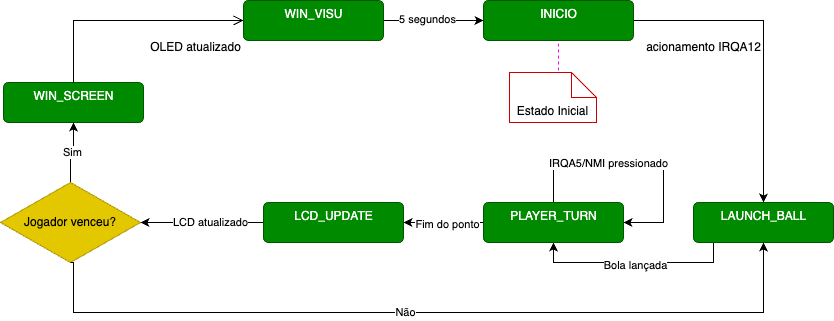

The diagram above was exported from draw.io. Its source (the exported page's mxGraphModel, read from the mxfile embedded in the PNG):
<mxGraphModel dx="1781" dy="727" grid="1" gridSize="10" guides="1" tooltips="1" connect="1" arrows="1" fold="1" page="1" pageScale="1" pageWidth="827" pageHeight="1169" math="0" shadow="0">
  <root>
    <mxCell id="0" />
    <mxCell id="1" parent="0" />
    <mxCell id="3BIJWUGKQM-KZ4o5NMOs-8" style="edgeStyle=orthogonalEdgeStyle;rounded=0;orthogonalLoop=1;jettySize=auto;html=1;entryX=0.5;entryY=0;entryDx=0;entryDy=0;" parent="1" source="t8uEiR48-8bBjoi9cYdY-13" target="t8uEiR48-8bBjoi9cYdY-18" edge="1">
      <mxGeometry relative="1" as="geometry" />
    </mxCell>
    <mxCell id="t8uEiR48-8bBjoi9cYdY-13" value="INICIO" style="html=1;align=center;verticalAlign=top;rounded=1;absoluteArcSize=1;arcSize=10;dashed=0;fillColor=#008a00;strokeColor=#005700;fontColor=#ffffff;" parent="1" vertex="1">
      <mxGeometry x="370" y="38" width="150" height="40" as="geometry" />
    </mxCell>
    <mxCell id="3BIJWUGKQM-KZ4o5NMOs-9" style="edgeStyle=orthogonalEdgeStyle;rounded=0;orthogonalLoop=1;jettySize=auto;html=1;entryX=0.5;entryY=1;entryDx=0;entryDy=0;" parent="1" source="t8uEiR48-8bBjoi9cYdY-18" target="3BIJWUGKQM-KZ4o5NMOs-1" edge="1">
      <mxGeometry relative="1" as="geometry">
        <Array as="points">
          <mxPoint x="600" y="260" />
          <mxPoint x="600" y="300" />
          <mxPoint x="440" y="300" />
        </Array>
      </mxGeometry>
    </mxCell>
    <mxCell id="3BIJWUGKQM-KZ4o5NMOs-11" value="Bola lançada" style="edgeLabel;html=1;align=center;verticalAlign=middle;resizable=0;points=[];" parent="3BIJWUGKQM-KZ4o5NMOs-9" vertex="1" connectable="0">
      <mxGeometry x="-0.0133" y="2" relative="1" as="geometry">
        <mxPoint as="offset" />
      </mxGeometry>
    </mxCell>
    <mxCell id="t8uEiR48-8bBjoi9cYdY-18" value="LAUNCH_BALL" style="html=1;align=center;verticalAlign=top;rounded=1;absoluteArcSize=1;arcSize=10;dashed=0;fillColor=#008a00;strokeColor=#005700;fontColor=#ffffff;" parent="1" vertex="1">
      <mxGeometry x="580" y="240" width="140" height="40" as="geometry" />
    </mxCell>
    <mxCell id="t8uEiR48-8bBjoi9cYdY-19" value="WIN_SCREEN" style="html=1;align=center;verticalAlign=top;rounded=1;absoluteArcSize=1;arcSize=10;dashed=0;fillColor=#008a00;strokeColor=#005700;fontColor=#ffffff;" parent="1" vertex="1">
      <mxGeometry x="-110" y="120" width="140" height="40" as="geometry" />
    </mxCell>
    <mxCell id="aeV9x602NQwL2jakITRT-39" value="Estado Inicial" style="shape=note2;boundedLbl=1;whiteSpace=wrap;html=1;size=25;verticalAlign=top;align=center;strokeColor=#CC0000;" parent="1" vertex="1">
      <mxGeometry x="396" y="110" width="87" height="50" as="geometry" />
    </mxCell>
    <mxCell id="aeV9x602NQwL2jakITRT-40" value="" style="endArrow=none;dashed=1;html=1;rounded=0;strokeColor=#FF00FF;entryX=0.5;entryY=1;entryDx=0;entryDy=0;" parent="1" target="t8uEiR48-8bBjoi9cYdY-13" edge="1">
      <mxGeometry width="50" height="50" relative="1" as="geometry">
        <mxPoint x="445" y="108" as="sourcePoint" />
        <mxPoint x="522" y="78" as="targetPoint" />
      </mxGeometry>
    </mxCell>
    <mxCell id="S70o_cUpzbI9yFTpSH8p-5" value="" style="endArrow=open;startArrow=none;endFill=0;startFill=0;endSize=8;html=1;verticalAlign=bottom;labelBackgroundColor=none;strokeWidth=1;rounded=0;exitX=0.5;exitY=0;exitDx=0;exitDy=0;entryX=0;entryY=0.5;entryDx=0;entryDy=0;" parent="1" source="t8uEiR48-8bBjoi9cYdY-19" target="nFxen0-eQ5sl4GttbKsK-3" edge="1">
      <mxGeometry width="160" relative="1" as="geometry">
        <mxPoint x="440" y="60" as="sourcePoint" />
        <mxPoint x="30" y="58" as="targetPoint" />
        <Array as="points">
          <mxPoint x="-40" y="58" />
        </Array>
      </mxGeometry>
    </mxCell>
    <mxCell id="S70o_cUpzbI9yFTpSH8p-18" value="OLED atualizado" style="text;html=1;align=center;verticalAlign=middle;resizable=0;points=[];autosize=1;strokeColor=none;fillColor=none;" parent="1" vertex="1">
      <mxGeometry x="27" y="70" width="110" height="30" as="geometry" />
    </mxCell>
    <mxCell id="exx-6FeLUpeVJKwjS1nr-1" value="acionamento IRQA12" style="text;html=1;align=center;verticalAlign=middle;resizable=0;points=[];autosize=1;strokeColor=none;fillColor=none;" parent="1" vertex="1">
      <mxGeometry x="520" y="70" width="140" height="30" as="geometry" />
    </mxCell>
    <mxCell id="3BIJWUGKQM-KZ4o5NMOs-4" style="edgeStyle=orthogonalEdgeStyle;rounded=0;orthogonalLoop=1;jettySize=auto;html=1;entryX=1;entryY=0.5;entryDx=0;entryDy=0;" parent="1" source="3BIJWUGKQM-KZ4o5NMOs-1" target="nFxen0-eQ5sl4GttbKsK-1" edge="1">
      <mxGeometry relative="1" as="geometry">
        <mxPoint x="290" y="260" as="targetPoint" />
      </mxGeometry>
    </mxCell>
    <mxCell id="3BIJWUGKQM-KZ4o5NMOs-5" value="Fim do ponto" style="edgeLabel;html=1;align=center;verticalAlign=middle;resizable=0;points=[];" parent="3BIJWUGKQM-KZ4o5NMOs-4" vertex="1" connectable="0">
      <mxGeometry x="-0.0727" y="1" relative="1" as="geometry">
        <mxPoint as="offset" />
      </mxGeometry>
    </mxCell>
    <mxCell id="3BIJWUGKQM-KZ4o5NMOs-15" style="edgeStyle=orthogonalEdgeStyle;rounded=0;orthogonalLoop=1;jettySize=auto;html=1;entryX=1;entryY=0.5;entryDx=0;entryDy=0;" parent="1" source="3BIJWUGKQM-KZ4o5NMOs-1" target="3BIJWUGKQM-KZ4o5NMOs-1" edge="1">
      <mxGeometry relative="1" as="geometry">
        <mxPoint x="440" y="180" as="targetPoint" />
        <Array as="points">
          <mxPoint x="440" y="200" />
          <mxPoint x="550" y="200" />
          <mxPoint x="550" y="260" />
        </Array>
      </mxGeometry>
    </mxCell>
    <mxCell id="3BIJWUGKQM-KZ4o5NMOs-16" value="IRQA5/NMI pressionado" style="edgeLabel;html=1;align=center;verticalAlign=middle;resizable=0;points=[];" parent="3BIJWUGKQM-KZ4o5NMOs-15" vertex="1" connectable="0">
      <mxGeometry x="-0.2483" relative="1" as="geometry">
        <mxPoint as="offset" />
      </mxGeometry>
    </mxCell>
    <mxCell id="3BIJWUGKQM-KZ4o5NMOs-1" value="PLAYER_TURN" style="html=1;align=center;verticalAlign=top;rounded=1;absoluteArcSize=1;arcSize=10;dashed=0;fillColor=#008a00;strokeColor=#005700;fontColor=#ffffff;" parent="1" vertex="1">
      <mxGeometry x="370" y="240" width="140" height="40" as="geometry" />
    </mxCell>
    <mxCell id="3BIJWUGKQM-KZ4o5NMOs-3" value="Sim" style="edgeStyle=orthogonalEdgeStyle;rounded=0;orthogonalLoop=1;jettySize=auto;html=1;entryX=0.5;entryY=1;entryDx=0;entryDy=0;" parent="1" source="3BIJWUGKQM-KZ4o5NMOs-2" target="t8uEiR48-8bBjoi9cYdY-19" edge="1">
      <mxGeometry relative="1" as="geometry" />
    </mxCell>
    <mxCell id="3BIJWUGKQM-KZ4o5NMOs-2" value="Jogador venceu?" style="rhombus;whiteSpace=wrap;html=1;fillColor=#e3c800;fontColor=#000000;strokeColor=#B09500;" parent="1" vertex="1">
      <mxGeometry x="-113" y="220" width="140" height="80" as="geometry" />
    </mxCell>
    <mxCell id="3BIJWUGKQM-KZ4o5NMOs-6" style="edgeStyle=orthogonalEdgeStyle;rounded=0;orthogonalLoop=1;jettySize=auto;html=1;entryX=0.5;entryY=1;entryDx=0;entryDy=0;exitX=0.5;exitY=1;exitDx=0;exitDy=0;" parent="1" source="3BIJWUGKQM-KZ4o5NMOs-2" target="t8uEiR48-8bBjoi9cYdY-18" edge="1">
      <mxGeometry relative="1" as="geometry">
        <mxPoint x="260" y="337" as="sourcePoint" />
        <mxPoint x="737" y="320" as="targetPoint" />
        <Array as="points">
          <mxPoint x="-40" y="350" />
          <mxPoint x="650" y="350" />
        </Array>
      </mxGeometry>
    </mxCell>
    <mxCell id="3BIJWUGKQM-KZ4o5NMOs-7" value="Não" style="edgeLabel;html=1;align=center;verticalAlign=middle;resizable=0;points=[];" parent="3BIJWUGKQM-KZ4o5NMOs-6" vertex="1" connectable="0">
      <mxGeometry x="-0.0543" y="1" relative="1" as="geometry">
        <mxPoint as="offset" />
      </mxGeometry>
    </mxCell>
    <mxCell id="nFxen0-eQ5sl4GttbKsK-2" style="edgeStyle=orthogonalEdgeStyle;rounded=0;orthogonalLoop=1;jettySize=auto;html=1;exitX=0;exitY=0.5;exitDx=0;exitDy=0;entryX=1;entryY=0.5;entryDx=0;entryDy=0;" edge="1" parent="1" source="nFxen0-eQ5sl4GttbKsK-1" target="3BIJWUGKQM-KZ4o5NMOs-2">
      <mxGeometry relative="1" as="geometry" />
    </mxCell>
    <mxCell id="nFxen0-eQ5sl4GttbKsK-6" value="LCD atualizado" style="edgeLabel;html=1;align=center;verticalAlign=middle;resizable=0;points=[];" vertex="1" connectable="0" parent="nFxen0-eQ5sl4GttbKsK-2">
      <mxGeometry x="-0.12" y="-1" relative="1" as="geometry">
        <mxPoint as="offset" />
      </mxGeometry>
    </mxCell>
    <mxCell id="nFxen0-eQ5sl4GttbKsK-1" value="LCD_UPDATE" style="html=1;align=center;verticalAlign=top;rounded=1;absoluteArcSize=1;arcSize=10;dashed=0;fillColor=#008a00;strokeColor=#005700;fontColor=#ffffff;" vertex="1" parent="1">
      <mxGeometry x="150" y="240" width="140" height="40" as="geometry" />
    </mxCell>
    <mxCell id="nFxen0-eQ5sl4GttbKsK-4" style="edgeStyle=orthogonalEdgeStyle;rounded=0;orthogonalLoop=1;jettySize=auto;html=1;entryX=0;entryY=0.5;entryDx=0;entryDy=0;" edge="1" parent="1" source="nFxen0-eQ5sl4GttbKsK-3" target="t8uEiR48-8bBjoi9cYdY-13">
      <mxGeometry relative="1" as="geometry" />
    </mxCell>
    <mxCell id="nFxen0-eQ5sl4GttbKsK-5" value="5 segundos" style="edgeLabel;html=1;align=center;verticalAlign=middle;resizable=0;points=[];" vertex="1" connectable="0" parent="nFxen0-eQ5sl4GttbKsK-4">
      <mxGeometry x="-0.14" y="2" relative="1" as="geometry">
        <mxPoint as="offset" />
      </mxGeometry>
    </mxCell>
    <mxCell id="nFxen0-eQ5sl4GttbKsK-3" value="WIN_VISU" style="html=1;align=center;verticalAlign=top;rounded=1;absoluteArcSize=1;arcSize=10;dashed=0;fillColor=#008a00;strokeColor=#005700;fontColor=#ffffff;" vertex="1" parent="1">
      <mxGeometry x="130" y="38" width="140" height="40" as="geometry" />
    </mxCell>
  </root>
</mxGraphModel>